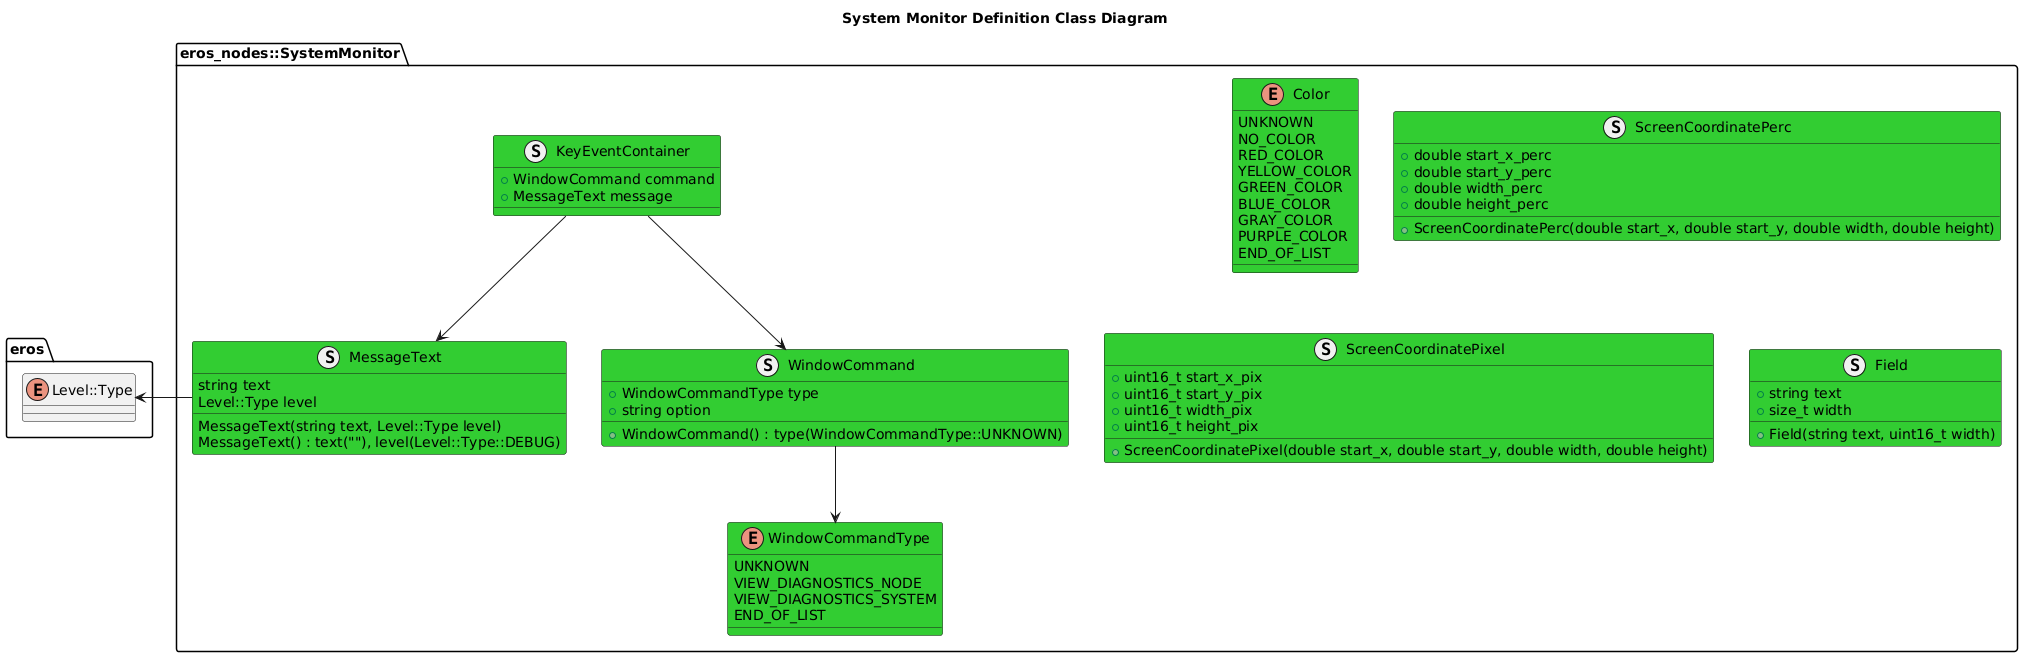

The diagram above was rendered by PlantUML. Its source (embedded in the PNG):
@startuml
title System Monitor Definition Class Diagram
namespace eros {
    enum Level::Type
}
namespace eros_nodes::SystemMonitor {
    enum WindowCommandType #LimeGreen {
        UNKNOWN
        VIEW_DIAGNOSTICS_NODE
        VIEW_DIAGNOSTICS_SYSTEM
        END_OF_LIST
    }
    enum Color #LimeGreen {
        UNKNOWN
        NO_COLOR
        RED_COLOR
        YELLOW_COLOR
        GREEN_COLOR
        BLUE_COLOR
        GRAY_COLOR
        PURPLE_COLOR
        END_OF_LIST
    }
    struct WindowCommand #LimeGreen {
        +WindowCommand() : type(WindowCommandType::UNKNOWN)
        +WindowCommandType type
        +string option
    }
    WindowCommand --> WindowCommandType
    struct ScreenCoordinatePerc #LimeGreen {
        +ScreenCoordinatePerc(double start_x, double start_y, double width, double height)
        +double start_x_perc
        +double start_y_perc
        +double width_perc
        +double height_perc

    }
    struct ScreenCoordinatePixel #LimeGreen {
        +ScreenCoordinatePixel(double start_x, double start_y, double width, double height)
        +uint16_t start_x_pix
        +uint16_t start_y_pix
        +uint16_t width_pix
        +uint16_t height_pix
    }
    struct Field #LimeGreen {
        +Field(string text, uint16_t width)
        +string text
        +size_t width

    }
    struct MessageText #LimeGreen {
        MessageText(string text, Level::Type level)
        MessageText() : text(""), level(Level::Type::DEBUG)
        string text
        Level::Type level
    }
    MessageText -left-> Level::Type
    struct KeyEventContainer #LimeGreen {
        +WindowCommand command
        +MessageText message
    }
    KeyEventContainer --> WindowCommand
    KeyEventContainer --> MessageText
}
@enduml